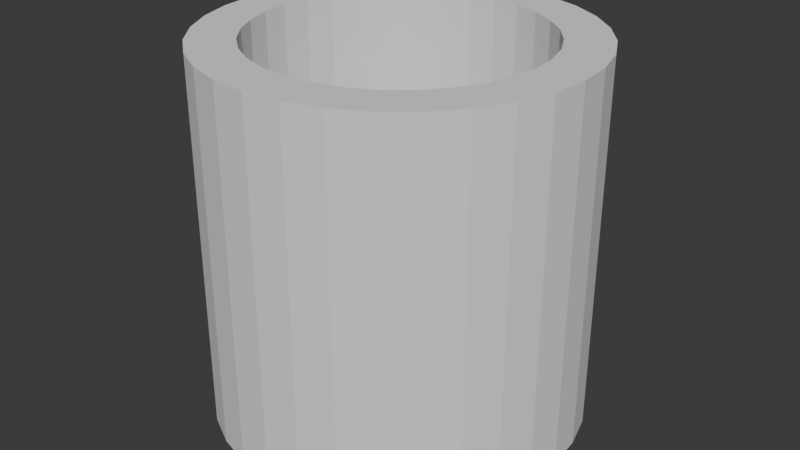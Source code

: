 # Source: Well.blend  (saved by Blender 4.2.66; exported with 4.5.12 LTS)
import bpy
from mathutils import Matrix  # noqa: F401  (used for matrix-valued properties, if any)

bpy.ops.wm.read_factory_settings(use_empty=True)
scene = bpy.context.scene
scene.name = 'Scene'

# ---- collections
col_collection = bpy.data.collections.new('Collection'); scene.collection.children.link(col_collection)

# ---- world
world_world = bpy.data.worlds.new('World'); scene.world = world_world
world_world.use_nodes = True; world_world.node_tree.nodes.clear()
_N = world_world.node_tree.nodes; _L = world_world.node_tree.links
n0 = _N.new('ShaderNodeOutputWorld'); n0.name = 'World Output'; n0.location = (300, 300)
n1 = _N.new('ShaderNodeBackground'); n1.name = 'Background'; n1.location = (10, 300)
n1.inputs[0].default_value = (0.05088, 0.05088, 0.05088, 1.0)
_L.new(n1.outputs[0], n0.inputs[0])
n0.is_active_output = True
world_world.color = (0.05088, 0.05088, 0.05088)
world_world.sun_shadow_jitter_overblur = 0.0

# ---- meshes
me_cylinder = bpy.data.meshes.new('Cylinder')
me_cylinder.from_pydata([(0.0, 1.0, -1.0), (-0.1477, 0.7425, -0.5113), (0.1951, 0.9808, -1.0), (-0.2897, 0.6994, -0.5113), (0.3827, 0.9239, -1.0), (-0.4206, 0.6295, -0.5113), (0.5556, 0.8315, -1.0), (-0.5353, 0.5353, -0.5113), (0.7071, 0.7071, -1.0), (-0.6295, 0.4206, -0.5113), (0.8315, 0.5556, -1.0), (-0.6994, 0.2897, -0.5113), (0.9239, 0.3827, -1.0), (-0.7425, 0.1477, -0.5113), (0.9808, 0.1951, -1.0), (-0.7571, 1.863e-09, -0.5113), (1.0, 0.0, -1.0), (-0.7425, -0.1477, -0.5113), (0.9808, -0.1951, -1.0), (-0.6994, -0.2897, -0.5113), (0.9239, -0.3827, -1.0), (-0.6295, -0.4206, -0.5113), (0.8315, -0.5556, -1.0), (-0.5353, -0.5353, -0.5113), (0.7071, -0.7071, -1.0), (-0.4206, -0.6295, -0.5113), (0.5556, -0.8315, -1.0), (-0.2897, -0.6994, -0.5113), (0.3827, -0.9239, -1.0), (-0.1477, -0.7425, -0.5113), (0.1951, -0.9808, -1.0), (1.744e-07, -0.7571, -0.5113), (0.0, -1.0, -1.0), (0.1477, -0.7425, -0.5113), (-0.1951, -0.9808, -1.0), (0.2897, -0.6994, -0.5113), (-0.3827, -0.9239, -1.0), (0.4206, -0.6295, -0.5113), (-0.5556, -0.8315, -1.0), (0.5353, -0.5353, -0.5113), (-0.7071, -0.7071, -1.0), (0.6295, -0.4206, -0.5113), (-0.8315, -0.5556, -1.0), (0.6994, -0.2897, -0.5113), (-0.9239, -0.3827, -1.0), (0.7425, -0.1477, -0.5113), (-0.9808, -0.1951, -1.0), (0.7571, -1.863e-09, -0.5113), (-1.0, 0.0, -1.0), (0.7425, 0.1477, -0.5113), (-0.9808, 0.1951, -1.0), (0.6994, 0.2897, -0.5113), (-0.9239, 0.3827, -1.0), (0.6295, 0.4206, -0.5113), (-0.8315, 0.5556, -1.0), (0.5353, 0.5353, -0.5113), (-0.7071, 0.7071, -1.0), (0.4206, 0.6295, -0.5113), (-0.5556, 0.8315, -1.0), (0.2897, 0.6994, -0.5113), (-0.3827, 0.9239, -1.0), (0.1477, 0.7425, -0.5113), (-0.1951, 0.9808, -1.0), (1.781e-07, 0.7571, -0.5113), (0.1951, 0.9808, 1.0), (0.0, 1.0, 1.0), (0.3827, 0.9239, 1.0), (0.5556, 0.8315, 1.0), (0.7071, 0.7071, 1.0), (0.8315, 0.5556, 1.0), (0.9239, 0.3827, 1.0), (0.9808, 0.1951, 1.0), (1.0, 0.0, 1.0), (0.9808, -0.1951, 1.0), (0.9239, -0.3827, 1.0), (0.8315, -0.5556, 1.0), (0.7071, -0.7071, 1.0), (0.5556, -0.8315, 1.0), (0.3827, -0.9239, 1.0), (0.1951, -0.9808, 1.0), (0.0, -1.0, 1.0), (-0.1951, -0.9808, 1.0), (-0.3827, -0.9239, 1.0), (-0.5556, -0.8315, 1.0), (-0.7071, -0.7071, 1.0), (-0.8315, -0.5556, 1.0), (-0.9239, -0.3827, 1.0), (-0.9808, -0.1951, 1.0), (-1.0, 0.0, 1.0), (-0.9808, 0.1951, 1.0), (-0.9239, 0.3827, 1.0), (-0.8315, 0.5556, 1.0), (-0.7071, 0.7071, 1.0), (-0.5556, 0.8315, 1.0), (-0.3827, 0.9239, 1.0), (-0.1951, 0.9808, 1.0), (0.0, 1.0, 1.0), (1.863e-09, 0.7571, 1.0), (0.1477, 0.7425, 1.0), (0.1951, 0.9808, 1.0), (0.2897, 0.6994, 1.0), (0.3827, 0.9239, 1.0), (0.4206, 0.6295, 1.0), (0.5556, 0.8315, 1.0), (0.5353, 0.5353, 1.0), (0.7071, 0.7071, 1.0), (0.6295, 0.4206, 1.0), (0.8315, 0.5556, 1.0), (0.6994, 0.2897, 1.0), (0.9239, 0.3827, 1.0), (0.7425, 0.1477, 1.0), (0.9808, 0.1951, 1.0), (0.7571, -1.863e-09, 1.0), (1.0, 0.0, 1.0), (0.7425, -0.1477, 1.0), (0.9808, -0.1951, 1.0), (0.6994, -0.2897, 1.0), (0.9239, -0.3827, 1.0), (0.6295, -0.4206, 1.0), (0.8315, -0.5556, 1.0), (0.5353, -0.5353, 1.0), (0.7071, -0.7071, 1.0), (0.4206, -0.6295, 1.0), (0.5556, -0.8315, 1.0), (0.2897, -0.6994, 1.0), (0.3827, -0.9239, 1.0), (0.1477, -0.7425, 1.0), (0.1951, -0.9808, 1.0), (-1.863e-09, -0.7571, 1.0), (0.0, -1.0, 1.0), (-0.1477, -0.7425, 1.0), (-0.1951, -0.9808, 1.0), (-0.2897, -0.6994, 1.0), (-0.3827, -0.9239, 1.0), (-0.4206, -0.6295, 1.0), (-0.5556, -0.8315, 1.0), (-0.5353, -0.5353, 1.0), (-0.7071, -0.7071, 1.0), (-0.6295, -0.4206, 1.0), (-0.8315, -0.5556, 1.0), (-0.6994, -0.2897, 1.0), (-0.9239, -0.3827, 1.0), (-0.7425, -0.1477, 1.0), (-0.9808, -0.1951, 1.0), (-0.7571, 1.863e-09, 1.0), (-1.0, 0.0, 1.0), (-0.7425, 0.1477, 1.0), (-0.9808, 0.1951, 1.0), (-0.6994, 0.2897, 1.0), (-0.9239, 0.3827, 1.0), (-0.6295, 0.4206, 1.0), (-0.8315, 0.5556, 1.0), (-0.5353, 0.5353, 1.0), (-0.7071, 0.7071, 1.0), (-0.4206, 0.6295, 1.0), (-0.5556, 0.8315, 1.0), (-0.2897, 0.6994, 1.0), (-0.3827, 0.9239, 1.0), (-0.1477, 0.7425, 1.0), (-0.1951, 0.9808, 1.0)], [], [(0, 65, 64, 2), (2, 64, 66, 4), (4, 66, 67, 6), (6, 67, 68, 8), (8, 68, 69, 10), (10, 69, 70, 12), (12, 70, 71, 14), (14, 71, 72, 16), (16, 72, 73, 18), (18, 73, 74, 20), (20, 74, 75, 22), (22, 75, 76, 24), (24, 76, 77, 26), (26, 77, 78, 28), (28, 78, 79, 30), (30, 79, 80, 32), (32, 80, 81, 34), (34, 81, 82, 36), (36, 82, 83, 38), (38, 83, 84, 40), (40, 84, 85, 42), (42, 85, 86, 44), (44, 86, 87, 46), (46, 87, 88, 48), (48, 88, 89, 50), (50, 89, 90, 52), (52, 90, 91, 54), (54, 91, 92, 56), (56, 92, 93, 58), (58, 93, 94, 60), (159, 96, 65, 95), (60, 94, 95, 62), (62, 95, 65, 0), (0, 2, 4, 6, 8, 10, 12, 14, 16, 18, 20, 22, 24, 26, 28, 30, 32, 34, 36, 38, 40, 42, 44, 46, 48, 50, 52, 54, 56, 58, 60, 62), (97, 158, 1, 63), (101, 103, 67, 66), (103, 105, 68, 67), (105, 107, 69, 68), (107, 109, 70, 69), (109, 111, 71, 70), (111, 113, 72, 71), (113, 115, 73, 72), (115, 117, 74, 73), (117, 119, 75, 74), (119, 121, 76, 75), (121, 123, 77, 76), (123, 125, 78, 77), (125, 127, 79, 78), (127, 129, 80, 79), (129, 131, 81, 80), (131, 133, 82, 81), (133, 135, 83, 82), (135, 137, 84, 83), (137, 139, 85, 84), (139, 141, 86, 85), (141, 143, 87, 86), (143, 145, 88, 87), (145, 147, 89, 88), (147, 149, 90, 89), (149, 151, 91, 90), (151, 153, 92, 91), (153, 155, 93, 92), (155, 157, 94, 93), (157, 159, 95, 94), (61, 63, 1, 3, 5, 7, 9, 11, 13, 15, 17, 19, 21, 23, 25, 27, 29, 31, 33, 35, 37, 39, 41, 43, 45, 47, 49, 51, 53, 55, 57, 59), (99, 101, 66, 64), (99, 96, 97, 98), (101, 99, 98, 100), (103, 101, 100, 102), (105, 103, 102, 104), (107, 105, 104, 106), (109, 107, 106, 108), (111, 109, 108, 110), (113, 111, 110, 112), (115, 113, 112, 114), (117, 115, 114, 116), (119, 117, 116, 118), (121, 119, 118, 120), (123, 121, 120, 122), (125, 123, 122, 124), (127, 125, 124, 126), (129, 127, 126, 128), (131, 129, 128, 130), (133, 131, 130, 132), (135, 133, 132, 134), (137, 135, 134, 136), (139, 137, 136, 138), (141, 139, 138, 140), (143, 141, 140, 142), (145, 143, 142, 144), (147, 145, 144, 146), (149, 147, 146, 148), (151, 149, 148, 150), (153, 151, 150, 152), (155, 153, 152, 154), (157, 155, 154, 156), (159, 157, 156, 158), (96, 159, 158, 97), (96, 99, 64, 65), (106, 104, 55, 53), (124, 122, 37, 35), (142, 140, 19, 17), (98, 97, 63, 61), (116, 114, 45, 43), (134, 132, 27, 25), (152, 150, 9, 7), (108, 106, 53, 51), (126, 124, 35, 33), (144, 142, 17, 15), (100, 98, 61, 59), (118, 116, 43, 41), (136, 134, 25, 23), (154, 152, 7, 5), (110, 108, 51, 49), (128, 126, 33, 31), (146, 144, 15, 13), (102, 100, 59, 57), (120, 118, 41, 39), (138, 136, 23, 21), (156, 154, 5, 3), (112, 110, 49, 47), (130, 128, 31, 29), (148, 146, 13, 11), (104, 102, 57, 55), (122, 120, 39, 37), (140, 138, 21, 19), (158, 156, 3, 1), (114, 112, 47, 45), (132, 130, 29, 27), (150, 148, 11, 9)])
_uv = me_cylinder.uv_layers.new(name='UVMap')
_uv.uv.foreach_set('vector', [1.0, 0.5, 1.0, 1.0, 0.9688, 1.0, 0.9688, 0.5, 0.9688, 0.5, 0.9688, 1.0, 0.9375, 1.0, 0.9375, 0.5, 0.9375, 0.5, 0.9375, 1.0, 0.9062, 1.0, 0.9062, 0.5, 0.9062, 0.5, 0.9062, 1.0, 0.875, 1.0, 0.875, 0.5, 0.875, 0.5, 0.875, 1.0, 0.8438, 1.0, 0.8438, 0.5, 0.8438, 0.5, 0.8438, 1.0, 0.8125, 1.0, 0.8125, 0.5, 0.8125, 0.5, 0.8125, 1.0, 0.7812, 1.0, 0.7812, 0.5, 0.7812, 0.5, 0.7812, 1.0, 0.75, 1.0, 0.75, 0.5, 0.75, 0.5, 0.75, 1.0, 0.7188, 1.0, 0.7188, 0.5, 0.7188, 0.5, 0.7188, 1.0, 0.6875, 1.0, 0.6875, 0.5, 0.6875, 0.5, 0.6875, 1.0, 0.6562, 1.0, 0.6562, 0.5, 0.6562, 0.5, 0.6562, 1.0, 0.625, 1.0, 0.625, 0.5, 0.625, 0.5, 0.625, 1.0, 0.5938, 1.0, 0.5938, 0.5, 0.5938, 0.5, 0.5938, 1.0, 0.5625, 1.0, 0.5625, 0.5, 0.5625, 0.5, 0.5625, 1.0, 0.5312, 1.0, 0.5312, 0.5, 0.5312, 0.5, 0.5312, 1.0, 0.5, 1.0, 0.5, 0.5, 0.5, 0.5, 0.5, 1.0, 0.4688, 1.0, 0.4688, 0.5, 0.4688, 0.5, 0.4688, 1.0, 0.4375, 1.0, 0.4375, 0.5, 0.4375, 0.5, 0.4375, 1.0, 0.4062, 1.0, 0.4062, 0.5, 0.4062, 0.5, 0.4062, 1.0, 0.375, 1.0, 0.375, 0.5, 0.375, 0.5, 0.375, 1.0, 0.3438, 1.0, 0.3438, 0.5, 0.3438, 0.5, 0.3438, 1.0, 0.3125, 1.0, 0.3125, 0.5, 0.3125, 0.5, 0.3125, 1.0, 0.2812, 1.0, 0.2812, 0.5, 0.2812, 0.5, 0.2812, 1.0, 0.25, 1.0, 0.25, 0.5, 0.25, 0.5, 0.25, 1.0, 0.2188, 1.0, 0.2188, 0.5, 0.2188, 0.5, 0.2188, 1.0, 0.1875, 1.0, 0.1875, 0.5, 0.1875, 0.5, 0.1875, 1.0, 0.1562, 1.0, 0.1562, 0.5, 0.1562, 0.5, 0.1562, 1.0, 0.125, 1.0, 0.125, 0.5, 0.125, 0.5, 0.125, 1.0, 0.09375, 1.0, 0.09375, 0.5, 0.09375, 0.5, 0.09375, 1.0, 0.0625, 1.0, 0.0625, 0.5, 0.2032, 0.4854, 0.25, 0.49, 0.25, 0.49, 0.2032, 0.4854, 0.0625, 0.5, 0.0625, 1.0, 0.03125, 1.0, 0.03125, 0.5, 0.03125, 0.5, 0.03125, 1.0, 0.0, 1.0, 0.0, 0.5, 0.75, 0.49, 0.7968, 0.4854, 0.8418, 0.4717, 0.8833, 0.4496, 0.9197, 0.4197, 0.9496, 0.3833, 0.9717, 0.3418, 0.9854, 0.2968, 0.99, 0.25, 0.9854, 0.2032, 0.9717, 0.1582, 0.9496, 0.1167, 0.9197, 0.08029, 0.8833, 0.05045, 0.8418, 0.02827, 0.7968, 0.01461, 0.75, 0.01, 0.7032, 0.01461, 0.6582, 0.02827, 0.6167, 0.05045, 0.5803, 0.08029, 0.5504, 0.1167, 0.5283, 0.1582, 0.5146, 0.2032, 0.51, 0.25, 0.5146, 0.2968, 0.5283, 0.3418, 0.5504, 0.3833, 0.5803, 0.4197, 0.6167, 0.4496, 0.6582, 0.4717, 0.7032, 0.4854, 0.25, 0.4317, 0.2146, 0.4282, 0.2146, 0.4282, 0.25, 0.4317, 0.3418, 0.4717, 0.3833, 0.4496, 0.3833, 0.4496, 0.3418, 0.4717, 0.3833, 0.4496, 0.4197, 0.4197, 0.4197, 0.4197, 0.3833, 0.4496, 0.4197, 0.4197, 0.4496, 0.3833, 0.4496, 0.3833, 0.4197, 0.4197, 0.4496, 0.3833, 0.4717, 0.3418, 0.4717, 0.3418, 0.4496, 0.3833, 0.4717, 0.3418, 0.4854, 0.2968, 0.4854, 0.2968, 0.4717, 0.3418, 0.4854, 0.2968, 0.49, 0.25, 0.49, 0.25, 0.4854, 0.2968, 0.49, 0.25, 0.4854, 0.2032, 0.4854, 0.2032, 0.49, 0.25, 0.4854, 0.2032, 0.4717, 0.1582, 0.4717, 0.1582, 0.4854, 0.2032, 0.4717, 0.1582, 0.4496, 0.1167, 0.4496, 0.1167, 0.4717, 0.1582, 0.4496, 0.1167, 0.4197, 0.08029, 0.4197, 0.08029, 0.4496, 0.1167, 0.4197, 0.08029, 0.3833, 0.05045, 0.3833, 0.05045, 0.4197, 0.08029, 0.3833, 0.05045, 0.3418, 0.02827, 0.3418, 0.02827, 0.3833, 0.05045, 0.3418, 0.02827, 0.2968, 0.01461, 0.2968, 0.01461, 0.3418, 0.02827, 0.2968, 0.01461, 0.25, 0.01, 0.25, 0.01, 0.2968, 0.01461, 0.25, 0.01, 0.2032, 0.01461, 0.2032, 0.01461, 0.25, 0.01, 0.2032, 0.01461, 0.1582, 0.02827, 0.1582, 0.02827, 0.2032, 0.01461, 0.1582, 0.02827, 0.1167, 0.05045, 0.1167, 0.05045, 0.1582, 0.02827, 0.1167, 0.05045, 0.08029, 0.08029, 0.08029, 0.08029, 0.1167, 0.05045, 0.08029, 0.08029, 0.05045, 0.1167, 0.05045, 0.1167, 0.08029, 0.08029, 0.05045, 0.1167, 0.02827, 0.1582, 0.02827, 0.1582, 0.05045, 0.1167, 0.02827, 0.1582, 0.01461, 0.2032, 0.01461, 0.2032, 0.02827, 0.1582, 0.01461, 0.2032, 0.01, 0.25, 0.01, 0.25, 0.01461, 0.2032, 0.01, 0.25, 0.01461, 0.2968, 0.01461, 0.2968, 0.01, 0.25, 0.01461, 0.2968, 0.02827, 0.3418, 0.02827, 0.3418, 0.01461, 0.2968, 0.02827, 0.3418, 0.05045, 0.3833, 0.05045, 0.3833, 0.02827, 0.3418, 0.05045, 0.3833, 0.08029, 0.4197, 0.08029, 0.4197, 0.05045, 0.3833, 0.08029, 0.4197, 0.1167, 0.4496, 0.1167, 0.4496, 0.08029, 0.4197, 0.1167, 0.4496, 0.1582, 0.4717, 0.1582, 0.4717, 0.1167, 0.4496, 0.1582, 0.4717, 0.2032, 0.4854, 0.2032, 0.4854, 0.1582, 0.4717, 0.2854, 0.4282, 0.25, 0.4317, 0.2146, 0.4282, 0.1805, 0.4179, 0.1491, 0.4011, 0.1215, 0.3785, 0.09892, 0.3509, 0.08213, 0.3195, 0.07179, 0.2854, 0.0683, 0.25, 0.07179, 0.2146, 0.08213, 0.1805, 0.09892, 0.1491, 0.1215, 0.1215, 0.1491, 0.09892, 0.1805, 0.08213, 0.2146, 0.07179, 0.25, 0.0683, 0.2854, 0.07179, 0.3195, 0.08213, 0.3509, 0.09892, 0.3785, 0.1215, 0.4011, 0.1491, 0.4179, 0.1805, 0.4282, 0.2146, 0.4317, 0.25, 0.4282, 0.2854, 0.4179, 0.3195, 0.4011, 0.3509, 0.3785, 0.3785, 0.3509, 0.4011, 0.3195, 0.4179, 0.2968, 0.4854, 0.3418, 0.4717, 0.3418, 0.4717, 0.2968, 0.4854, 0.2968, 0.4854, 0.25, 0.49, 0.25, 0.4317, 0.2854, 0.4282, 0.3418, 0.4717, 0.2968, 0.4854, 0.2854, 0.4282, 0.3195, 0.4179, 0.3833, 0.4496, 0.3418, 0.4717, 0.3195, 0.4179, 0.3509, 0.4011, 0.4197, 0.4197, 0.3833, 0.4496, 0.3509, 0.4011, 0.3785, 0.3785, 0.4496, 0.3833, 0.4197, 0.4197, 0.3785, 0.3785, 0.4011, 0.3509, 0.4717, 0.3418, 0.4496, 0.3833, 0.4011, 0.3509, 0.4179, 0.3195, 0.4854, 0.2968, 0.4717, 0.3418, 0.4179, 0.3195, 0.4282, 0.2854, 0.49, 0.25, 0.4854, 0.2968, 0.4282, 0.2854, 0.4317, 0.25, 0.4854, 0.2032, 0.49, 0.25, 0.4317, 0.25, 0.4282, 0.2146, 0.4717, 0.1582, 0.4854, 0.2032, 0.4282, 0.2146, 0.4179, 0.1805, 0.4496, 0.1167, 0.4717, 0.1582, 0.4179, 0.1805, 0.4011, 0.1491, 0.4197, 0.08029, 0.4496, 0.1167, 0.4011, 0.1491, 0.3785, 0.1215, 0.3833, 0.05045, 0.4197, 0.08029, 0.3785, 0.1215, 0.3509, 0.09892, 0.3418, 0.02827, 0.3833, 0.05045, 0.3509, 0.09892, 0.3195, 0.08213, 0.2968, 0.01461, 0.3418, 0.02827, 0.3195, 0.08213, 0.2854, 0.07179, 0.25, 0.01, 0.2968, 0.01461, 0.2854, 0.07179, 0.25, 0.0683, 0.2032, 0.01461, 0.25, 0.01, 0.25, 0.0683, 0.2146, 0.07179, 0.1582, 0.02827, 0.2032, 0.01461, 0.2146, 0.07179, 0.1805, 0.08213, 0.1167, 0.05045, 0.1582, 0.02827, 0.1805, 0.08213, 0.1491, 0.09892, 0.08029, 0.08029, 0.1167, 0.05045, 0.1491, 0.09892, 0.1215, 0.1215, 0.05045, 0.1167, 0.08029, 0.08029, 0.1215, 0.1215, 0.09892, 0.1491, 0.02827, 0.1582, 0.05045, 0.1167, 0.09892, 0.1491, 0.08213, 0.1805, 0.01461, 0.2032, 0.02827, 0.1582, 0.08213, 0.1805, 0.07179, 0.2146, 0.01, 0.25, 0.01461, 0.2032, 0.07179, 0.2146, 0.0683, 0.25, 0.01461, 0.2968, 0.01, 0.25, 0.0683, 0.25, 0.07179, 0.2854, 0.02827, 0.3418, 0.01461, 0.2968, 0.07179, 0.2854, 0.08213, 0.3195, 0.05045, 0.3833, 0.02827, 0.3418, 0.08213, 0.3195, 0.09892, 0.3509, 0.08029, 0.4197, 0.05045, 0.3833, 0.09892, 0.3509, 0.1215, 0.3785, 0.1167, 0.4496, 0.08029, 0.4197, 0.1215, 0.3785, 0.1491, 0.4011, 0.1582, 0.4717, 0.1167, 0.4496, 0.1491, 0.4011, 0.1805, 0.4179, 0.2032, 0.4854, 0.1582, 0.4717, 0.1805, 0.4179, 0.2146, 0.4282, 0.25, 0.49, 0.2032, 0.4854, 0.2146, 0.4282, 0.25, 0.4317, 0.25, 0.49, 0.2968, 0.4854, 0.2968, 0.4854, 0.25, 0.49, 0.4011, 0.3509, 0.3785, 0.3785, 0.3785, 0.3785, 0.4011, 0.3509, 0.3195, 0.08213, 0.3509, 0.09892, 0.3509, 0.09892, 0.3195, 0.08213, 0.07179, 0.2146, 0.08213, 0.1805, 0.08213, 0.1805, 0.07179, 0.2146, 0.2854, 0.4282, 0.25, 0.4317, 0.25, 0.4317, 0.2854, 0.4282, 0.4179, 0.1805, 0.4282, 0.2146, 0.4282, 0.2146, 0.4179, 0.1805, 0.1491, 0.09892, 0.1805, 0.08213, 0.1805, 0.08213, 0.1491, 0.09892, 0.1215, 0.3785, 0.09892, 0.3509, 0.09892, 0.3509, 0.1215, 0.3785, 0.4179, 0.3195, 0.4011, 0.3509, 0.4011, 0.3509, 0.4179, 0.3195, 0.2854, 0.07179, 0.3195, 0.08213, 0.3195, 0.08213, 0.2854, 0.07179, 0.0683, 0.25, 0.07179, 0.2146, 0.07179, 0.2146, 0.0683, 0.25, 0.3195, 0.4179, 0.2854, 0.4282, 0.2854, 0.4282, 0.3195, 0.4179, 0.4011, 0.1491, 0.4179, 0.1805, 0.4179, 0.1805, 0.4011, 0.1491, 0.1215, 0.1215, 0.1491, 0.09892, 0.1491, 0.09892, 0.1215, 0.1215, 0.1491, 0.4011, 0.1215, 0.3785, 0.1215, 0.3785, 0.1491, 0.4011, 0.4282, 0.2854, 0.4179, 0.3195, 0.4179, 0.3195, 0.4282, 0.2854, 0.25, 0.0683, 0.2854, 0.07179, 0.2854, 0.07179, 0.25, 0.0683, 0.07179, 0.2854, 0.0683, 0.25, 0.0683, 0.25, 0.07179, 0.2854, 0.3509, 0.4011, 0.3195, 0.4179, 0.3195, 0.4179, 0.3509, 0.4011, 0.3785, 0.1215, 0.4011, 0.1491, 0.4011, 0.1491, 0.3785, 0.1215, 0.09892, 0.1491, 0.1215, 0.1215, 0.1215, 0.1215, 0.09892, 0.1491, 0.1805, 0.4179, 0.1491, 0.4011, 0.1491, 0.4011, 0.1805, 0.4179, 0.4317, 0.25, 0.4282, 0.2854, 0.4282, 0.2854, 0.4317, 0.25, 0.2146, 0.07179, 0.25, 0.0683, 0.25, 0.0683, 0.2146, 0.07179, 0.08213, 0.3195, 0.07179, 0.2854, 0.07179, 0.2854, 0.08213, 0.3195, 0.3785, 0.3785, 0.3509, 0.4011, 0.3509, 0.4011, 0.3785, 0.3785, 0.3509, 0.09892, 0.3785, 0.1215, 0.3785, 0.1215, 0.3509, 0.09892, 0.08213, 0.1805, 0.09892, 0.1491, 0.09892, 0.1491, 0.08213, 0.1805, 0.2146, 0.4282, 0.1805, 0.4179, 0.1805, 0.4179, 0.2146, 0.4282, 0.4282, 0.2146, 0.4317, 0.25, 0.4317, 0.25, 0.4282, 0.2146, 0.1805, 0.08213, 0.2146, 0.07179, 0.2146, 0.07179, 0.1805, 0.08213, 0.09892, 0.3509, 0.08213, 0.3195, 0.08213, 0.3195, 0.09892, 0.3509])
me_cylinder.update()

# ---- objects
ob_cylinder = bpy.data.objects.new('Cylinder', me_cylinder)

# ---- transforms, parenting, visibility, modifiers, constraints
ob_cylinder.location = (0.0, 0.0, 0.0)

# ---- collection membership
col_collection.objects.link(ob_cylinder)

# ---- scene / render settings (as saved in the file)
scene.frame_start = 1; scene.frame_end = 250; scene.frame_set(1)
scene.render.engine = 'BLENDER_EEVEE_NEXT'
bpy.context.view_layer.update()

# ---- added for rendering (the .blend has no active camera and no usable light): camera, sun
cam_auto = bpy.data.cameras.new('AutoCamera')
cam_auto.lens = 50.0
cam_auto.sensor_width = 36.0
cam_auto.clip_end = 1000.0
ob_auto_camera = bpy.data.objects.new('AutoCamera', cam_auto)
scene.collection.objects.link(ob_auto_camera)
ob_auto_camera.location = (3.20507, -3.84609, 2.56406)
ob_auto_camera.rotation_euler = (1.09748, -7.21219e-08, 0.694738)
scene.camera = ob_auto_camera
light_auto_sun = bpy.data.lights.new('AutoSun', 'SUN')
light_auto_sun.energy = 3.0
light_auto_sun.angle = 0.0523599
ob_auto_sun = bpy.data.objects.new('AutoSun', light_auto_sun)
scene.collection.objects.link(ob_auto_sun)
ob_auto_sun.rotation_euler = (0.872665, 0.174533, 0.523599)
bpy.context.view_layer.update()
